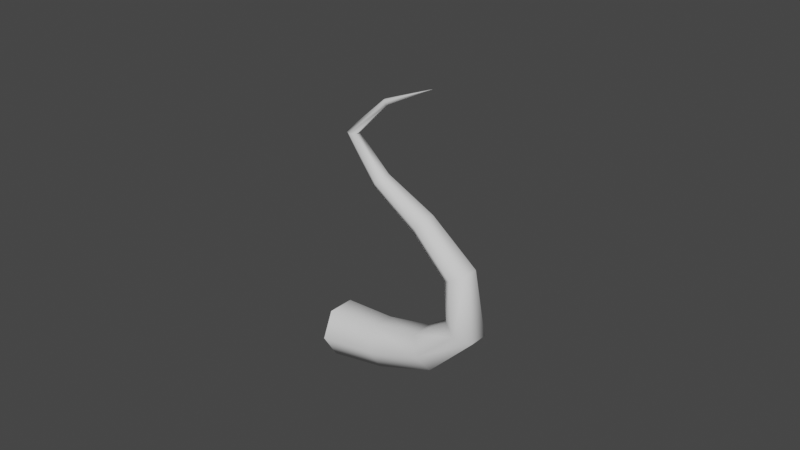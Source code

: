 # Source: 1117_GeometryNodes.blend  (saved by Blender 4.2.66; exported with 4.5.12 LTS)
import bpy
from mathutils import Matrix  # noqa: F401  (used for matrix-valued properties, if any)

bpy.ops.wm.read_factory_settings(use_empty=True)
scene = bpy.context.scene
scene.name = 'Scene'

# ---- collections
col_collection = bpy.data.collections.new('Collection'); scene.collection.children.link(col_collection)
col_collection_2 = bpy.data.collections.new('Collection 2'); scene.collection.children.link(col_collection_2)

# ---- node groups
ng_geometry_nodes = bpy.data.node_groups.new('Geometry Nodes', 'GeometryNodeTree')
_s = ng_geometry_nodes.interface.new_socket(name='Geometry', in_out='OUTPUT', socket_type='NodeSocketGeometry')
_s = ng_geometry_nodes.interface.new_socket(name='Geometry', in_out='INPUT', socket_type='NodeSocketGeometry')
ng_geometry_nodes.is_modifier = True
_N = ng_geometry_nodes.nodes; _L = ng_geometry_nodes.links
n0 = _N.new('NodeGroupInput'); n0.name = 'Group Input'; n0.location = (-1013, 277)
n1 = _N.new('NodeGroupOutput'); n1.name = 'Group Output'; n1.location = (257, 29)
n2 = _N.new('GeometryNodeCurveToMesh'); n2.name = 'Curve to Mesh'; n2.location = (-87, 119)
n3 = _N.new('GeometryNodeCurvePrimitiveCircle'); n3.name = 'Curve Circle'; n3.location = (-602, -95)
n3.inputs[0].default_value = 6
n3.inputs[4].default_value = 0.3
n4 = _N.new('GeometryNodeResampleCurve'); n4.name = 'Resample Curve'; n4.location = (-833, 325)
n4.keep_last_segment = False
n4.inputs[3].default_value = 0.3
n5 = _N.new('GeometryNodeSetCurveRadius'); n5.name = 'Set Curve Radius'; n5.location = (-402, 222)
n6 = _N.new('GeometryNodeSplineParameter'); n6.name = 'Spline Parameter'; n6.location = (-1156, -1)
n7 = _N.new('ShaderNodeFloatCurve'); n7.name = 'Float Curve'; n7.location = (-908, 40)
_c = n7.mapping.curves[0]
while len(_c.points) > 2: _c.points.remove(_c.points[-1])
_c.points[0].location = (0.0, 0.93125); _c.points[0].handle_type = 'AUTO'
_c.points[1].location = (1.0, 0.0); _c.points[1].handle_type = 'AUTO'
n7.mapping.update()
n8 = _N.new('GeometryNodeInputNamedAttribute'); n8.name = 'Named Attribute'; n8.location = (-112, 119)
n8.inputs[0].default_value = 'radius'
n9 = _N.new('GeometryNodeSwitch'); n9.name = 'Switch'; n9.location = (-112, 119)
n9.input_type = 'FLOAT'
n9.inputs[1].default_value = 1.0
_L.new(n2.outputs[0], n1.inputs[0])
_L.new(n5.outputs[0], n2.inputs[0])
_L.new(n3.outputs[0], n2.inputs[1])
_L.new(n0.outputs[0], n4.inputs[0])
_L.new(n4.outputs[0], n5.inputs[0])
_L.new(n7.outputs[0], n5.inputs[2])
_L.new(n6.outputs[0], n7.inputs[1])
_L.new(n8.outputs[1], n9.inputs[0])
_L.new(n8.outputs[0], n9.inputs[2])
_L.new(n9.outputs[0], n2.inputs[2])
n1.is_active_output = True

# ---- world
world_world = bpy.data.worlds.new('World'); scene.world = world_world
world_world.use_nodes = True; world_world.node_tree.nodes.clear()
_N = world_world.node_tree.nodes; _L = world_world.node_tree.links
n0 = _N.new('ShaderNodeOutputWorld'); n0.name = 'World Output'; n0.location = (300, 300)
n1 = _N.new('ShaderNodeBackground'); n1.name = 'Background'; n1.location = (10, 300)
n1.inputs[0].default_value = (0.05088, 0.05088, 0.05088, 1.0)
_L.new(n1.outputs[0], n0.inputs[0])
n0.is_active_output = True
world_world.color = (0.05088, 0.05088, 0.05088)
world_world.use_sun_shadow = False
world_world.sun_shadow_jitter_overblur = 0.0

# ---- curves / text
cu_b_ziercurve = bpy.data.curves.new('BézierCurve', 'CURVE')
cu_b_ziercurve.dimensions = '3D'
_sp = cu_b_ziercurve.splines.new('BEZIER'); _sp.bezier_points.add(3)
_sp.bezier_points.foreach_set('co', [-0.3856, 3.047e-09, -0.02268, 1.111, -6.704e-08, 0.499, -0.03402, -2.499e-07, 1.86, 0.7258, -3.733e-07, 2.779])
_sp.bezier_points.foreach_set('handle_left', [-0.8096, 3.047e-09, -0.02268, 0.912, -1.676e-08, 0.1248, 0.5742, -2.052e-07, 1.527, 0.1773, -3.487e-07, 2.596])
_sp.bezier_points.foreach_set('handle_right', [0.03843, 3.047e-09, -0.02268, 1.437, -1.493e-07, 1.111, -0.5413, -2.872e-07, 2.137, 1.274, -3.979e-07, 2.961])
for _p, _l, _r in zip(_sp.bezier_points, ['ALIGNED', 'ALIGNED', 'ALIGNED', 'ALIGNED'], ['ALIGNED', 'ALIGNED', 'ALIGNED', 'ALIGNED']): _p.handle_left_type = _l; _p.handle_right_type = _r
_sp.order_u = 0
_sp.order_v = 0
cu_b_ziercurve.use_path = True
cu_b_ziercurve.fill_mode = 'FULL'

# ---- objects
ob_b_ziercurve = bpy.data.objects.new('BézierCurve', cu_b_ziercurve)

# ---- transforms, parenting, visibility, modifiers, constraints
ob_b_ziercurve.location = (0.0, 0.0, 0.0)
_m = ob_b_ziercurve.modifiers.new('GeometryNodes', 'NODES')
_m.node_group = ng_geometry_nodes

# ---- collection membership
col_collection_2.objects.link(ob_b_ziercurve)

# ---- scene / render settings (as saved in the file)
scene.frame_start = 1; scene.frame_end = 250; scene.frame_set(1)
scene.render.engine = 'BLENDER_EEVEE_NEXT'
scene.view_settings.view_transform = 'Filmic'
bpy.context.view_layer.update()

# ---- added for rendering (the .blend has no active camera and no usable light): camera, sun
cam_auto = bpy.data.cameras.new('AutoCamera')
cam_auto.lens = 50.0
cam_auto.sensor_width = 36.0
cam_auto.clip_end = 1000.0
ob_auto_camera = bpy.data.objects.new('AutoCamera', cam_auto)
scene.collection.objects.link(ob_auto_camera)
ob_auto_camera.location = (6.16166, -6.95851, 6.01691)
ob_auto_camera.rotation_euler = (1.09748, -7.21219e-08, 0.694738)
scene.camera = ob_auto_camera
light_auto_sun = bpy.data.lights.new('AutoSun', 'SUN')
light_auto_sun.energy = 3.0
light_auto_sun.angle = 0.0523599
ob_auto_sun = bpy.data.objects.new('AutoSun', light_auto_sun)
scene.collection.objects.link(ob_auto_sun)
ob_auto_sun.rotation_euler = (0.872665, 0.174533, 0.523599)
bpy.context.view_layer.update()
